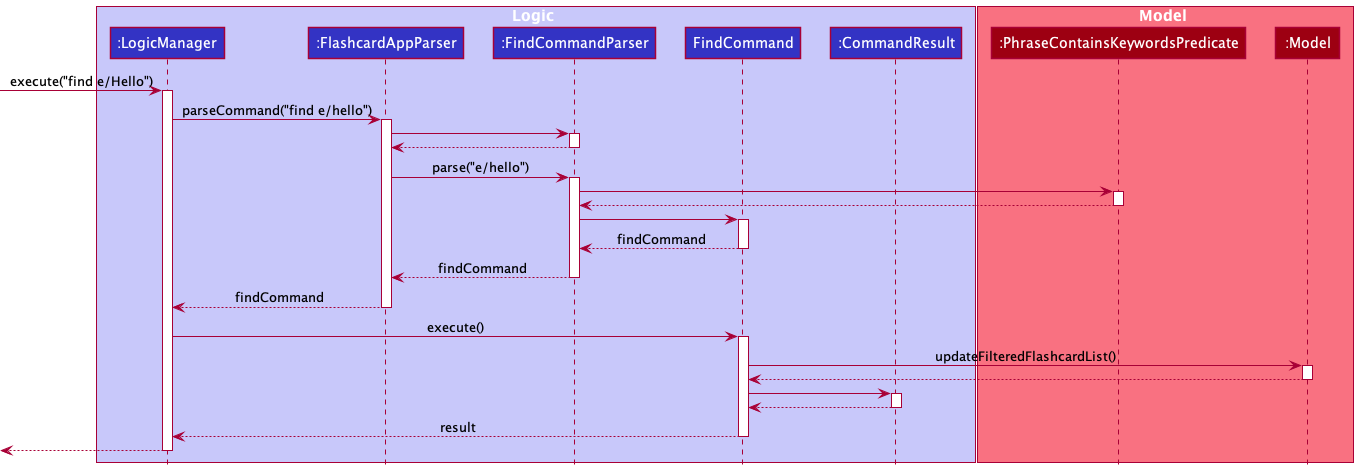

The diagram above was rendered by PlantUML. Its source (embedded in the PNG):
@startuml
!include style.puml

box Logic LOGIC_COLOR_T1
participant ":LogicManager" as LogicManager LOGIC_COLOR
participant ":FlashcardAppParser" as FlashcardAppParser LOGIC_COLOR
participant ":FindCommandParser" as FindCommandParser LOGIC_COLOR
participant "FindCommand" as FindCommand LOGIC_COLOR
participant ":CommandResult" as CommandResult LOGIC_COLOR
end box

box Model MODEL_COLOR_T1
participant ":PhraseContainsKeywordsPredicate" as PhraseContainsKeywordsPredicate MODEL_COLOR
participant ":Model" as Model MODEL_COLOR
end box

[->LogicManager : execute("find e/Hello")
activate LogicManager

LogicManager -> FlashcardAppParser : parseCommand("find e/hello")
activate FlashcardAppParser

FlashcardAppParser -> FindCommandParser
activate FindCommandParser

FindCommandParser --> FlashcardAppParser
deactivate FindCommandParser

FlashcardAppParser -> FindCommandParser : parse("e/hello")
activate FindCommandParser

FindCommandParser -> PhraseContainsKeywordsPredicate
activate PhraseContainsKeywordsPredicate

PhraseContainsKeywordsPredicate --> FindCommandParser
deactivate PhraseContainsKeywordsPredicate

FindCommandParser -> FindCommand
activate FindCommand

FindCommand --> FindCommandParser : findCommand
deactivate FindCommand

FindCommandParser --> FlashcardAppParser : findCommand
deactivate FindCommandParser

FlashcardAppParser --> LogicManager : findCommand
deactivate FlashcardAppParser

LogicManager -> FindCommand : execute()
activate FindCommand

FindCommand -> Model : updateFilteredFlashcardList()
activate Model

Model --> FindCommand
deactivate Model

FindCommand -> CommandResult
activate CommandResult

CommandResult --> FindCommand
deactivate CommandResult

FindCommand --> LogicManager : result
deactivate FindCommand

[<--LogicManager
deactivate LogicManager

@enduml